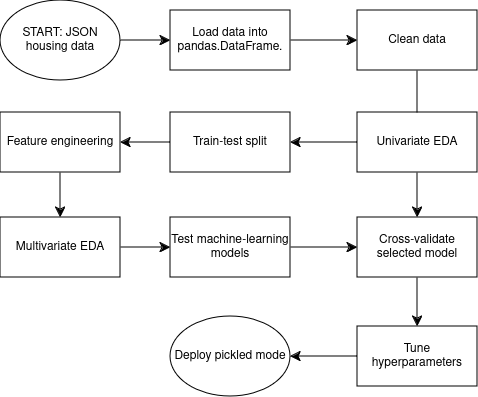

The diagram above was exported from draw.io. Its source (the exported page's mxGraphModel, read from the mxfile embedded in the PNG):
<mxGraphModel dx="1099" dy="1133" grid="0" gridSize="10" guides="1" tooltips="1" connect="1" arrows="1" fold="1" page="0" pageScale="1" pageWidth="850" pageHeight="1100" math="0" shadow="0">
  <root>
    <mxCell id="0" />
    <mxCell id="1" parent="0" />
    <mxCell id="XvEhd9uQj4OcIxobstbh-12" value="" style="edgeStyle=none;curved=1;rounded=0;orthogonalLoop=1;jettySize=auto;html=1;fontSize=12;startSize=8;endSize=8;" edge="1" parent="1" source="XvEhd9uQj4OcIxobstbh-1" target="XvEhd9uQj4OcIxobstbh-2">
      <mxGeometry relative="1" as="geometry" />
    </mxCell>
    <mxCell id="XvEhd9uQj4OcIxobstbh-1" value="START: JSON housing data" style="ellipse;whiteSpace=wrap;html=1;" vertex="1" parent="1">
      <mxGeometry x="-156" y="-176" width="120" height="80" as="geometry" />
    </mxCell>
    <mxCell id="XvEhd9uQj4OcIxobstbh-13" value="" style="edgeStyle=none;curved=1;rounded=0;orthogonalLoop=1;jettySize=auto;html=1;fontSize=12;startSize=8;endSize=8;" edge="1" parent="1" source="XvEhd9uQj4OcIxobstbh-2" target="XvEhd9uQj4OcIxobstbh-3">
      <mxGeometry relative="1" as="geometry" />
    </mxCell>
    <mxCell id="XvEhd9uQj4OcIxobstbh-2" value="Load data into pandas.DataFrame." style="rounded=0;whiteSpace=wrap;html=1;" vertex="1" parent="1">
      <mxGeometry x="14" y="-166" width="120" height="60" as="geometry" />
    </mxCell>
    <mxCell id="XvEhd9uQj4OcIxobstbh-14" value="" style="edgeStyle=none;curved=1;rounded=0;orthogonalLoop=1;jettySize=auto;html=1;fontSize=12;startSize=8;endSize=8;" edge="1" parent="1" source="XvEhd9uQj4OcIxobstbh-3" target="XvEhd9uQj4OcIxobstbh-9">
      <mxGeometry relative="1" as="geometry" />
    </mxCell>
    <mxCell id="XvEhd9uQj4OcIxobstbh-3" value="Clean data" style="rounded=0;whiteSpace=wrap;html=1;" vertex="1" parent="1">
      <mxGeometry x="201" y="-166" width="120" height="60" as="geometry" />
    </mxCell>
    <mxCell id="XvEhd9uQj4OcIxobstbh-15" value="" style="edgeStyle=none;curved=1;rounded=0;orthogonalLoop=1;jettySize=auto;html=1;fontSize=12;startSize=8;endSize=8;" edge="1" parent="1" source="XvEhd9uQj4OcIxobstbh-4" target="XvEhd9uQj4OcIxobstbh-5">
      <mxGeometry relative="1" as="geometry" />
    </mxCell>
    <mxCell id="XvEhd9uQj4OcIxobstbh-4" value="Univariate EDA" style="rounded=0;whiteSpace=wrap;html=1;" vertex="1" parent="1">
      <mxGeometry x="201" y="-64" width="120" height="60" as="geometry" />
    </mxCell>
    <mxCell id="XvEhd9uQj4OcIxobstbh-16" value="" style="edgeStyle=none;curved=1;rounded=0;orthogonalLoop=1;jettySize=auto;html=1;fontSize=12;startSize=8;endSize=8;" edge="1" parent="1" source="XvEhd9uQj4OcIxobstbh-5" target="XvEhd9uQj4OcIxobstbh-6">
      <mxGeometry relative="1" as="geometry" />
    </mxCell>
    <mxCell id="XvEhd9uQj4OcIxobstbh-5" value="Train-test split" style="rounded=0;whiteSpace=wrap;html=1;" vertex="1" parent="1">
      <mxGeometry x="14" y="-64" width="120" height="60" as="geometry" />
    </mxCell>
    <mxCell id="XvEhd9uQj4OcIxobstbh-17" value="" style="edgeStyle=none;curved=1;rounded=0;orthogonalLoop=1;jettySize=auto;html=1;fontSize=12;startSize=8;endSize=8;" edge="1" parent="1" source="XvEhd9uQj4OcIxobstbh-6" target="XvEhd9uQj4OcIxobstbh-7">
      <mxGeometry relative="1" as="geometry" />
    </mxCell>
    <mxCell id="XvEhd9uQj4OcIxobstbh-6" value="Feature engineering" style="rounded=0;whiteSpace=wrap;html=1;" vertex="1" parent="1">
      <mxGeometry x="-156" y="-64" width="120" height="60" as="geometry" />
    </mxCell>
    <mxCell id="XvEhd9uQj4OcIxobstbh-18" value="" style="edgeStyle=none;curved=1;rounded=0;orthogonalLoop=1;jettySize=auto;html=1;fontSize=12;startSize=8;endSize=8;" edge="1" parent="1" source="XvEhd9uQj4OcIxobstbh-7" target="XvEhd9uQj4OcIxobstbh-8">
      <mxGeometry relative="1" as="geometry" />
    </mxCell>
    <mxCell id="XvEhd9uQj4OcIxobstbh-7" value="Multivariate EDA" style="rounded=0;whiteSpace=wrap;html=1;" vertex="1" parent="1">
      <mxGeometry x="-156" y="41" width="120" height="60" as="geometry" />
    </mxCell>
    <mxCell id="XvEhd9uQj4OcIxobstbh-19" value="" style="edgeStyle=none;curved=1;rounded=0;orthogonalLoop=1;jettySize=auto;html=1;fontSize=12;startSize=8;endSize=8;" edge="1" parent="1" source="XvEhd9uQj4OcIxobstbh-8" target="XvEhd9uQj4OcIxobstbh-9">
      <mxGeometry relative="1" as="geometry" />
    </mxCell>
    <mxCell id="XvEhd9uQj4OcIxobstbh-8" value="Test machine-learning models" style="rounded=0;whiteSpace=wrap;html=1;" vertex="1" parent="1">
      <mxGeometry x="14" y="41" width="120" height="60" as="geometry" />
    </mxCell>
    <mxCell id="XvEhd9uQj4OcIxobstbh-20" value="" style="edgeStyle=none;curved=1;rounded=0;orthogonalLoop=1;jettySize=auto;html=1;fontSize=12;startSize=8;endSize=8;" edge="1" parent="1" source="XvEhd9uQj4OcIxobstbh-9" target="XvEhd9uQj4OcIxobstbh-10">
      <mxGeometry relative="1" as="geometry" />
    </mxCell>
    <mxCell id="XvEhd9uQj4OcIxobstbh-9" value="Cross-validate selected model" style="rounded=0;whiteSpace=wrap;html=1;" vertex="1" parent="1">
      <mxGeometry x="201" y="41" width="120" height="60" as="geometry" />
    </mxCell>
    <mxCell id="XvEhd9uQj4OcIxobstbh-21" value="" style="edgeStyle=none;curved=1;rounded=0;orthogonalLoop=1;jettySize=auto;html=1;fontSize=12;startSize=8;endSize=8;" edge="1" parent="1" source="XvEhd9uQj4OcIxobstbh-10" target="XvEhd9uQj4OcIxobstbh-11">
      <mxGeometry relative="1" as="geometry" />
    </mxCell>
    <mxCell id="XvEhd9uQj4OcIxobstbh-10" value="Tune hyperparameters" style="rounded=0;whiteSpace=wrap;html=1;" vertex="1" parent="1">
      <mxGeometry x="201" y="150" width="120" height="60" as="geometry" />
    </mxCell>
    <mxCell id="XvEhd9uQj4OcIxobstbh-11" value="Deploy pickled mode" style="ellipse;whiteSpace=wrap;html=1;" vertex="1" parent="1">
      <mxGeometry x="14" y="140" width="120" height="80" as="geometry" />
    </mxCell>
  </root>
</mxGraphModel>